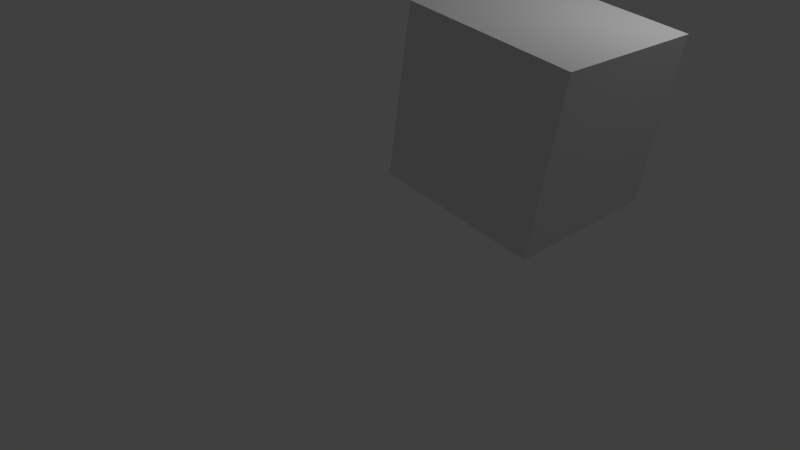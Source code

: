 # Source: animetest.blend  (saved by Blender 2.57.0; exported with 4.5.12 LTS)
import bpy
from mathutils import Matrix  # noqa: F401  (used for matrix-valued properties, if any)

bpy.ops.wm.read_factory_settings(use_empty=True)
scene = bpy.context.scene
scene.name = 'Scene'

# ---- collections
col_collection_1 = bpy.data.collections.new('Collection 1'); scene.collection.children.link(col_collection_1)

# ---- materials (node trees are filled in below, after node groups)
mat_material = bpy.data.materials.new('Material')
mat_material.alpha_threshold = 0.0
mat_material.use_transparent_shadow = False
mat_material.roughness = 0.5
mat_material.line_color = (0.0, 0.0, 0.0, 1.0)

# ---- material node trees

# ---- world
world_world = bpy.data.worlds.new('World'); scene.world = world_world
world_world.color = (0.05088, 0.05088, 0.05088)
world_world.use_sun_shadow = False
world_world.sun_shadow_jitter_overblur = 0.0
world_world.cycles.sampling_method = 'MANUAL'
world_world.cycles.sample_map_resolution = 256

# ---- cameras
cam_camera = bpy.data.cameras.new('Camera')
cam_camera.clip_end = 100.0
cam_camera.lens = 35.0
cam_camera.ortho_scale = 7.314
cam_camera.dof.focus_distance = 0.0
cam_camera.dof.aperture_fstop = 128.0

# ---- lights
light_lamp = bpy.data.lights.new('Lamp', 'POINT')
light_lamp.transmission_factor = 0.0
light_lamp.cutoff_distance = 30.0
light_lamp.energy = 100.0
light_lamp.shadow_buffer_clip_start = 1.001
light_lamp.shadow_soft_size = 1.0
light_lamp.shadow_maximum_resolution = 0.006
light_lamp.use_absolute_resolution = True
light_lamp.cycles.use_multiple_importance_sampling = False

# ---- meshes
me_cube = bpy.data.meshes.new('Cube')
me_cube.from_pydata([(1.0, 1.0, -1.0), (1.0, -1.0, -1.0), (-1.0, -1.0, -1.0), (-1.0, 1.0, -1.0), (1.0, 1.0, 1.0), (1.0, -1.0, 1.0), (-1.0, -1.0, 1.0), (-1.0, 1.0, 1.0)], [], [(0, 1, 2, 3), (4, 7, 6, 5), (0, 4, 5, 1), (1, 5, 6, 2), (2, 6, 7, 3), (4, 0, 3, 7)])
me_cube.materials.append(mat_material)
me_cube.use_remesh_preserve_volume = False
me_cube.use_remesh_preserve_attributes = False
me_cube.use_mirror_vertex_groups = False
me_cube.update()

# ---- objects
ob_cube = bpy.data.objects.new('Cube', me_cube)
ob_lamp = bpy.data.objects.new('Lamp', light_lamp)
ob_camera = bpy.data.objects.new('Camera', cam_camera)

# ---- transforms, parenting, visibility, modifiers, constraints
ob_cube.location = (2.573, 0.0, 2.735)
ob_cube.rotation_euler = (0.0, 4.89, 0.0)
ob_cube.lock_rotations_4d = False
ob_cube.empty_display_type = 'ARROWS'
ob_cube.lineart.crease_threshold = 0.0
ob_lamp.location = (4.076, 1.005, 5.904)
ob_lamp.rotation_euler = (0.6503, 0.05522, 1.866)
ob_lamp.lock_rotations_4d = False
ob_lamp.empty_display_type = 'ARROWS'
ob_lamp.color = (0.0, 0.0, 0.0, 0.0)
ob_lamp.lineart.crease_threshold = 0.0
ob_camera.location = (7.481, -6.508, 5.344)
ob_camera.rotation_euler = (1.109, 0.01082, 0.8149)
ob_camera.lock_rotations_4d = False
ob_camera.empty_display_type = 'ARROWS'
ob_camera.color = (0.0, 0.0, 0.0, 0.0)
ob_camera.display_type = 'WIRE'
ob_camera.lineart.crease_threshold = 0.0

# ---- collection membership
col_collection_1.objects.link(ob_cube)
col_collection_1.objects.link(ob_lamp)
col_collection_1.objects.link(ob_camera)

# ---- scene / render settings (as saved in the file)
scene.camera = ob_camera
scene.frame_start = 1; scene.frame_end = 30; scene.frame_set(21)
scene.render.engine = 'BLENDER_EEVEE_NEXT'
scene.render.image_settings.color_mode = 'RGB'
scene.render.image_settings.compression = 90
scene.render.resolution_percentage = 50
scene.render.dither_intensity = 0.0
scene.render.bake_margin = 2
scene.render.bake_bias = 0.0
scene.cycles.use_denoising = False
scene.cycles.samples = 10
scene.cycles.sampling_pattern = 'TABULATED_SOBOL'
scene.cycles.light_sampling_threshold = 0.0
scene.cycles.use_adaptive_sampling = False
scene.cycles.use_light_tree = False
scene.cycles.blur_glossy = 0.0
scene.cycles.volume_bounces = 1
scene.cycles.pixel_filter_type = 'GAUSSIAN'
scene.cycles.sample_clamp_indirect = 0.0
scene.view_settings.view_transform = 'Standard'
bpy.context.view_layer.update()
